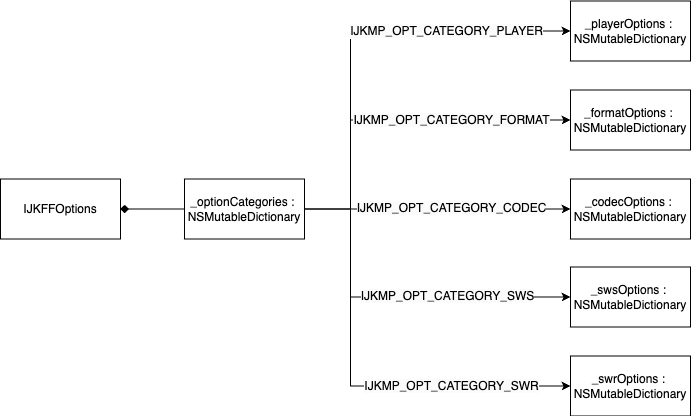

The diagram above was exported from draw.io. Its source (the exported page's mxGraphModel, read from the mxfile embedded in the PNG):
<mxGraphModel dx="982" dy="808" grid="1" gridSize="10" guides="1" tooltips="1" connect="1" arrows="1" fold="1" page="1" pageScale="1" pageWidth="827" pageHeight="1169" math="0" shadow="0">
  <root>
    <mxCell id="0" />
    <mxCell id="1" parent="0" />
    <mxCell id="2" value="&lt;span style=&quot;text-align: left;&quot;&gt;IJKFFOptions&lt;/span&gt;" style="rounded=0;whiteSpace=wrap;html=1;" parent="1" vertex="1">
      <mxGeometry x="50" y="330.5" width="120" height="60" as="geometry" />
    </mxCell>
    <mxCell id="6" style="edgeStyle=orthogonalEdgeStyle;rounded=0;orthogonalLoop=1;jettySize=auto;html=1;exitX=0;exitY=0.5;exitDx=0;exitDy=0;entryX=1;entryY=0.5;entryDx=0;entryDy=0;endArrow=diamond;endFill=1;" edge="1" parent="1" source="4" target="2">
      <mxGeometry relative="1" as="geometry" />
    </mxCell>
    <mxCell id="16" style="edgeStyle=orthogonalEdgeStyle;rounded=0;orthogonalLoop=1;jettySize=auto;html=1;exitX=1;exitY=0.5;exitDx=0;exitDy=0;entryX=0;entryY=0.5;entryDx=0;entryDy=0;" edge="1" parent="1" source="4" target="8">
      <mxGeometry relative="1" as="geometry">
        <Array as="points">
          <mxPoint x="400" y="361" />
          <mxPoint x="400" y="183" />
        </Array>
      </mxGeometry>
    </mxCell>
    <mxCell id="18" value="&lt;span style=&quot;font-size: 12px; text-align: left; text-wrap-mode: wrap; background-color: rgb(251, 251, 251);&quot;&gt;IJKMP_OPT_CATEGORY_PLAYER&lt;/span&gt;" style="edgeLabel;html=1;align=center;verticalAlign=middle;resizable=0;points=[];" vertex="1" connectable="0" parent="16">
      <mxGeometry x="0.4368" relative="1" as="geometry">
        <mxPoint as="offset" />
      </mxGeometry>
    </mxCell>
    <mxCell id="19" style="edgeStyle=orthogonalEdgeStyle;rounded=0;orthogonalLoop=1;jettySize=auto;html=1;exitX=1;exitY=0.5;exitDx=0;exitDy=0;entryX=0;entryY=0.5;entryDx=0;entryDy=0;" edge="1" parent="1" source="4" target="9">
      <mxGeometry relative="1" as="geometry">
        <Array as="points">
          <mxPoint x="400" y="361" />
          <mxPoint x="400" y="272" />
        </Array>
      </mxGeometry>
    </mxCell>
    <mxCell id="20" value="&lt;span style=&quot;font-size: 12px; text-align: left; text-wrap-mode: wrap; background-color: rgb(251, 251, 251);&quot;&gt;IJKMP_OPT_CATEGORY_FORMAT&lt;/span&gt;" style="edgeLabel;html=1;align=center;verticalAlign=middle;resizable=0;points=[];" vertex="1" connectable="0" parent="19">
      <mxGeometry x="0.1171" y="1" relative="1" as="geometry">
        <mxPoint x="37" y="1" as="offset" />
      </mxGeometry>
    </mxCell>
    <mxCell id="21" style="edgeStyle=orthogonalEdgeStyle;rounded=0;orthogonalLoop=1;jettySize=auto;html=1;exitX=1;exitY=0.5;exitDx=0;exitDy=0;entryX=0;entryY=0.5;entryDx=0;entryDy=0;" edge="1" parent="1" source="4" target="10">
      <mxGeometry relative="1" as="geometry" />
    </mxCell>
    <mxCell id="22" value="&lt;span style=&quot;font-size: 12px; text-align: left; text-wrap-mode: wrap; background-color: rgb(251, 251, 251);&quot;&gt;IJKMP_OPT_CATEGORY_CODEC&lt;/span&gt;" style="edgeLabel;html=1;align=center;verticalAlign=middle;resizable=0;points=[];" vertex="1" connectable="0" parent="21">
      <mxGeometry x="0.0075" y="1" relative="1" as="geometry">
        <mxPoint x="12" as="offset" />
      </mxGeometry>
    </mxCell>
    <mxCell id="23" style="edgeStyle=orthogonalEdgeStyle;rounded=0;orthogonalLoop=1;jettySize=auto;html=1;exitX=1;exitY=0.5;exitDx=0;exitDy=0;entryX=0;entryY=0.5;entryDx=0;entryDy=0;" edge="1" parent="1" source="4" target="11">
      <mxGeometry relative="1" as="geometry">
        <Array as="points">
          <mxPoint x="400" y="361" />
          <mxPoint x="400" y="449" />
        </Array>
      </mxGeometry>
    </mxCell>
    <mxCell id="24" value="&lt;span style=&quot;font-size: 12px; text-align: left; text-wrap-mode: wrap; background-color: rgb(251, 251, 251);&quot;&gt;IJKMP_OPT_CATEGORY_SWS&lt;/span&gt;" style="edgeLabel;html=1;align=center;verticalAlign=middle;resizable=0;points=[];" vertex="1" connectable="0" parent="23">
      <mxGeometry x="0.2994" y="1" relative="1" as="geometry">
        <mxPoint as="offset" />
      </mxGeometry>
    </mxCell>
    <mxCell id="25" style="edgeStyle=orthogonalEdgeStyle;rounded=0;orthogonalLoop=1;jettySize=auto;html=1;exitX=1;exitY=0.5;exitDx=0;exitDy=0;entryX=0;entryY=0.5;entryDx=0;entryDy=0;" edge="1" parent="1" source="4" target="13">
      <mxGeometry relative="1" as="geometry">
        <Array as="points">
          <mxPoint x="400" y="361" />
          <mxPoint x="400" y="538" />
        </Array>
      </mxGeometry>
    </mxCell>
    <mxCell id="26" value="&lt;span style=&quot;font-size: 12px; text-align: left; text-wrap-mode: wrap; background-color: rgb(251, 251, 251);&quot;&gt;IJKMP_OPT_CATEGORY_SWR&lt;/span&gt;" style="edgeLabel;html=1;align=center;verticalAlign=middle;resizable=0;points=[];" vertex="1" connectable="0" parent="25">
      <mxGeometry x="0.3995" relative="1" as="geometry">
        <mxPoint x="13" as="offset" />
      </mxGeometry>
    </mxCell>
    <mxCell id="4" value="&lt;span style=&quot;text-align: left;&quot;&gt;_optionCategories :&amp;nbsp;&lt;/span&gt;&lt;div&gt;&lt;span style=&quot;text-align: left;&quot;&gt;NSMutableDictionary&lt;/span&gt;&lt;span style=&quot;text-align: left;&quot;&gt;&lt;/span&gt;&lt;/div&gt;" style="rounded=0;whiteSpace=wrap;html=1;" vertex="1" parent="1">
      <mxGeometry x="234" y="330.5" width="120" height="60" as="geometry" />
    </mxCell>
    <mxCell id="8" value="&lt;span style=&quot;text-align: left;&quot;&gt;_playerOptions&lt;/span&gt;&lt;span style=&quot;text-align: left;&quot;&gt;&amp;nbsp;:&amp;nbsp;&lt;/span&gt;&lt;div&gt;&lt;span style=&quot;text-align: left;&quot;&gt;NSMutableDictionary&lt;/span&gt;&lt;span style=&quot;text-align: left;&quot;&gt;&lt;/span&gt;&lt;/div&gt;" style="rounded=0;whiteSpace=wrap;html=1;" vertex="1" parent="1">
      <mxGeometry x="620" y="152.5" width="120" height="60" as="geometry" />
    </mxCell>
    <mxCell id="9" value="&lt;span style=&quot;text-align: left;&quot;&gt;_formatOptions&lt;/span&gt;&lt;span style=&quot;text-align: left;&quot;&gt;&amp;nbsp;:&amp;nbsp;&lt;/span&gt;&lt;div&gt;&lt;span style=&quot;text-align: left;&quot;&gt;NSMutableDictionary&lt;/span&gt;&lt;span style=&quot;text-align: left;&quot;&gt;&lt;/span&gt;&lt;/div&gt;" style="rounded=0;whiteSpace=wrap;html=1;" vertex="1" parent="1">
      <mxGeometry x="620" y="241.5" width="120" height="60" as="geometry" />
    </mxCell>
    <mxCell id="10" value="&lt;span style=&quot;text-align: left;&quot;&gt;_codecOptions&lt;/span&gt;&lt;span style=&quot;text-align: left;&quot;&gt;&amp;nbsp;:&amp;nbsp;&lt;/span&gt;&lt;div&gt;&lt;span style=&quot;text-align: left;&quot;&gt;NSMutableDictionary&lt;/span&gt;&lt;span style=&quot;text-align: left;&quot;&gt;&lt;/span&gt;&lt;/div&gt;" style="rounded=0;whiteSpace=wrap;html=1;" vertex="1" parent="1">
      <mxGeometry x="620" y="330.5" width="120" height="60" as="geometry" />
    </mxCell>
    <mxCell id="11" value="&lt;span style=&quot;text-align: left;&quot;&gt;_swsOptions&lt;/span&gt;&lt;span style=&quot;text-align: left;&quot;&gt;&amp;nbsp;:&amp;nbsp;&lt;/span&gt;&lt;div&gt;&lt;span style=&quot;text-align: left;&quot;&gt;NSMutableDictionary&lt;/span&gt;&lt;span style=&quot;text-align: left;&quot;&gt;&lt;/span&gt;&lt;/div&gt;" style="rounded=0;whiteSpace=wrap;html=1;" vertex="1" parent="1">
      <mxGeometry x="620" y="418.5" width="120" height="60" as="geometry" />
    </mxCell>
    <mxCell id="13" value="&lt;span style=&quot;text-align: left;&quot;&gt;_swrOptions&lt;/span&gt;&lt;span style=&quot;text-align: left;&quot;&gt;&amp;nbsp;:&amp;nbsp;&lt;/span&gt;&lt;div&gt;&lt;span style=&quot;text-align: left;&quot;&gt;NSMutableDictionary&lt;/span&gt;&lt;span style=&quot;text-align: left;&quot;&gt;&lt;/span&gt;&lt;/div&gt;" style="rounded=0;whiteSpace=wrap;html=1;" vertex="1" parent="1">
      <mxGeometry x="620" y="507.5" width="120" height="60" as="geometry" />
    </mxCell>
  </root>
</mxGraphModel>